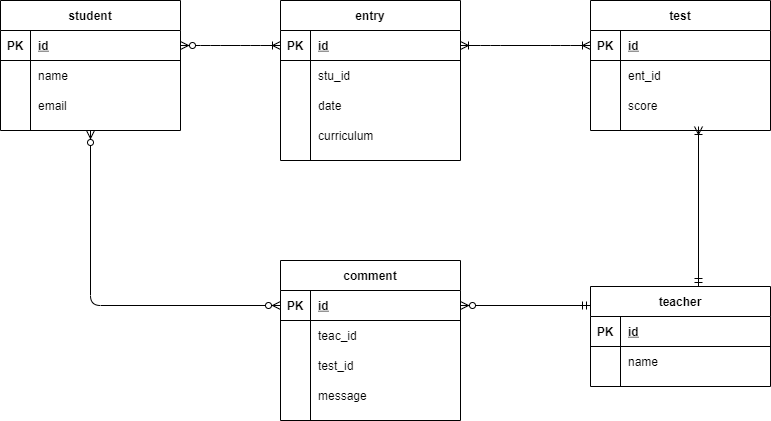

The diagram above was exported from draw.io. Its source (the exported page's mxGraphModel, read from the mxfile embedded in the PNG):
<mxGraphModel dx="460" dy="668" grid="1" gridSize="10" guides="1" tooltips="1" connect="1" arrows="1" fold="1" page="1" pageScale="1" pageWidth="827" pageHeight="1169" math="0" shadow="0">
  <root>
    <mxCell id="0" />
    <mxCell id="1" parent="0" />
    <mxCell id="2" value="student" style="shape=table;startSize=30;container=1;collapsible=1;childLayout=tableLayout;fixedRows=1;rowLines=0;fontStyle=1;align=center;resizeLast=1;" parent="1" vertex="1">
      <mxGeometry x="10" y="90" width="180" height="130" as="geometry" />
    </mxCell>
    <mxCell id="3" value="" style="shape=partialRectangle;collapsible=0;dropTarget=0;pointerEvents=0;fillColor=none;top=0;left=0;bottom=1;right=0;points=[[0,0.5],[1,0.5]];portConstraint=eastwest;" parent="2" vertex="1">
      <mxGeometry y="30" width="180" height="30" as="geometry" />
    </mxCell>
    <mxCell id="4" value="PK" style="shape=partialRectangle;connectable=0;fillColor=none;top=0;left=0;bottom=0;right=0;fontStyle=1;overflow=hidden;" parent="3" vertex="1">
      <mxGeometry width="30" height="30" as="geometry" />
    </mxCell>
    <mxCell id="5" value="id" style="shape=partialRectangle;connectable=0;fillColor=none;top=0;left=0;bottom=0;right=0;align=left;spacingLeft=6;fontStyle=5;overflow=hidden;" parent="3" vertex="1">
      <mxGeometry x="30" width="150" height="30" as="geometry" />
    </mxCell>
    <mxCell id="6" value="" style="shape=partialRectangle;collapsible=0;dropTarget=0;pointerEvents=0;fillColor=none;top=0;left=0;bottom=0;right=0;points=[[0,0.5],[1,0.5]];portConstraint=eastwest;" parent="2" vertex="1">
      <mxGeometry y="60" width="180" height="30" as="geometry" />
    </mxCell>
    <mxCell id="7" value="" style="shape=partialRectangle;connectable=0;fillColor=none;top=0;left=0;bottom=0;right=0;editable=1;overflow=hidden;" parent="6" vertex="1">
      <mxGeometry width="30" height="30" as="geometry" />
    </mxCell>
    <mxCell id="8" value="name" style="shape=partialRectangle;connectable=0;fillColor=none;top=0;left=0;bottom=0;right=0;align=left;spacingLeft=6;overflow=hidden;" parent="6" vertex="1">
      <mxGeometry x="30" width="150" height="30" as="geometry" />
    </mxCell>
    <mxCell id="9" value="" style="shape=partialRectangle;collapsible=0;dropTarget=0;pointerEvents=0;fillColor=none;top=0;left=0;bottom=0;right=0;points=[[0,0.5],[1,0.5]];portConstraint=eastwest;" parent="2" vertex="1">
      <mxGeometry y="90" width="180" height="30" as="geometry" />
    </mxCell>
    <mxCell id="10" value="" style="shape=partialRectangle;connectable=0;fillColor=none;top=0;left=0;bottom=0;right=0;editable=1;overflow=hidden;" parent="9" vertex="1">
      <mxGeometry width="30" height="30" as="geometry" />
    </mxCell>
    <mxCell id="11" value="email" style="shape=partialRectangle;connectable=0;fillColor=none;top=0;left=0;bottom=0;right=0;align=left;spacingLeft=6;overflow=hidden;" parent="9" vertex="1">
      <mxGeometry x="30" width="150" height="30" as="geometry" />
    </mxCell>
    <mxCell id="15" value="test" style="shape=table;startSize=30;container=1;collapsible=1;childLayout=tableLayout;fixedRows=1;rowLines=0;fontStyle=1;align=center;resizeLast=1;" parent="1" vertex="1">
      <mxGeometry x="600" y="90" width="180" height="130" as="geometry" />
    </mxCell>
    <mxCell id="16" value="" style="shape=partialRectangle;collapsible=0;dropTarget=0;pointerEvents=0;fillColor=none;top=0;left=0;bottom=1;right=0;points=[[0,0.5],[1,0.5]];portConstraint=eastwest;" parent="15" vertex="1">
      <mxGeometry y="30" width="180" height="30" as="geometry" />
    </mxCell>
    <mxCell id="17" value="PK" style="shape=partialRectangle;connectable=0;fillColor=none;top=0;left=0;bottom=0;right=0;fontStyle=1;overflow=hidden;" parent="16" vertex="1">
      <mxGeometry width="30" height="30" as="geometry" />
    </mxCell>
    <mxCell id="18" value="id" style="shape=partialRectangle;connectable=0;fillColor=none;top=0;left=0;bottom=0;right=0;align=left;spacingLeft=6;fontStyle=5;overflow=hidden;" parent="16" vertex="1">
      <mxGeometry x="30" width="150" height="30" as="geometry" />
    </mxCell>
    <mxCell id="19" value="" style="shape=partialRectangle;collapsible=0;dropTarget=0;pointerEvents=0;fillColor=none;top=0;left=0;bottom=0;right=0;points=[[0,0.5],[1,0.5]];portConstraint=eastwest;" parent="15" vertex="1">
      <mxGeometry y="60" width="180" height="30" as="geometry" />
    </mxCell>
    <mxCell id="20" value="" style="shape=partialRectangle;connectable=0;fillColor=none;top=0;left=0;bottom=0;right=0;editable=1;overflow=hidden;" parent="19" vertex="1">
      <mxGeometry width="30" height="30" as="geometry" />
    </mxCell>
    <mxCell id="21" value="ent_id" style="shape=partialRectangle;connectable=0;fillColor=none;top=0;left=0;bottom=0;right=0;align=left;spacingLeft=6;overflow=hidden;" parent="19" vertex="1">
      <mxGeometry x="30" width="150" height="30" as="geometry" />
    </mxCell>
    <mxCell id="22" value="" style="shape=partialRectangle;collapsible=0;dropTarget=0;pointerEvents=0;fillColor=none;top=0;left=0;bottom=0;right=0;points=[[0,0.5],[1,0.5]];portConstraint=eastwest;" parent="15" vertex="1">
      <mxGeometry y="90" width="180" height="30" as="geometry" />
    </mxCell>
    <mxCell id="23" value="" style="shape=partialRectangle;connectable=0;fillColor=none;top=0;left=0;bottom=0;right=0;editable=1;overflow=hidden;" parent="22" vertex="1">
      <mxGeometry width="30" height="30" as="geometry" />
    </mxCell>
    <mxCell id="24" value="score" style="shape=partialRectangle;connectable=0;fillColor=none;top=0;left=0;bottom=0;right=0;align=left;spacingLeft=6;overflow=hidden;" parent="22" vertex="1">
      <mxGeometry x="30" width="150" height="30" as="geometry" />
    </mxCell>
    <mxCell id="28" value="entry" style="shape=table;startSize=30;container=1;collapsible=1;childLayout=tableLayout;fixedRows=1;rowLines=0;fontStyle=1;align=center;resizeLast=1;" parent="1" vertex="1">
      <mxGeometry x="290" y="90" width="180" height="160" as="geometry" />
    </mxCell>
    <mxCell id="29" value="" style="shape=partialRectangle;collapsible=0;dropTarget=0;pointerEvents=0;fillColor=none;top=0;left=0;bottom=1;right=0;points=[[0,0.5],[1,0.5]];portConstraint=eastwest;" parent="28" vertex="1">
      <mxGeometry y="30" width="180" height="30" as="geometry" />
    </mxCell>
    <mxCell id="30" value="PK" style="shape=partialRectangle;connectable=0;fillColor=none;top=0;left=0;bottom=0;right=0;fontStyle=1;overflow=hidden;" parent="29" vertex="1">
      <mxGeometry width="30" height="30" as="geometry" />
    </mxCell>
    <mxCell id="31" value="id" style="shape=partialRectangle;connectable=0;fillColor=none;top=0;left=0;bottom=0;right=0;align=left;spacingLeft=6;fontStyle=5;overflow=hidden;" parent="29" vertex="1">
      <mxGeometry x="30" width="150" height="30" as="geometry" />
    </mxCell>
    <mxCell id="32" value="" style="shape=partialRectangle;collapsible=0;dropTarget=0;pointerEvents=0;fillColor=none;top=0;left=0;bottom=0;right=0;points=[[0,0.5],[1,0.5]];portConstraint=eastwest;" parent="28" vertex="1">
      <mxGeometry y="60" width="180" height="30" as="geometry" />
    </mxCell>
    <mxCell id="33" value="" style="shape=partialRectangle;connectable=0;fillColor=none;top=0;left=0;bottom=0;right=0;editable=1;overflow=hidden;" parent="32" vertex="1">
      <mxGeometry width="30" height="30" as="geometry" />
    </mxCell>
    <mxCell id="34" value="stu_id" style="shape=partialRectangle;connectable=0;fillColor=none;top=0;left=0;bottom=0;right=0;align=left;spacingLeft=6;overflow=hidden;" parent="32" vertex="1">
      <mxGeometry x="30" width="150" height="30" as="geometry" />
    </mxCell>
    <mxCell id="35" value="" style="shape=partialRectangle;collapsible=0;dropTarget=0;pointerEvents=0;fillColor=none;top=0;left=0;bottom=0;right=0;points=[[0,0.5],[1,0.5]];portConstraint=eastwest;" parent="28" vertex="1">
      <mxGeometry y="90" width="180" height="30" as="geometry" />
    </mxCell>
    <mxCell id="36" value="" style="shape=partialRectangle;connectable=0;fillColor=none;top=0;left=0;bottom=0;right=0;editable=1;overflow=hidden;" parent="35" vertex="1">
      <mxGeometry width="30" height="30" as="geometry" />
    </mxCell>
    <mxCell id="37" value="date" style="shape=partialRectangle;connectable=0;fillColor=none;top=0;left=0;bottom=0;right=0;align=left;spacingLeft=6;overflow=hidden;" parent="35" vertex="1">
      <mxGeometry x="30" width="150" height="30" as="geometry" />
    </mxCell>
    <mxCell id="38" value="" style="shape=partialRectangle;collapsible=0;dropTarget=0;pointerEvents=0;fillColor=none;top=0;left=0;bottom=0;right=0;points=[[0,0.5],[1,0.5]];portConstraint=eastwest;" parent="28" vertex="1">
      <mxGeometry y="120" width="180" height="30" as="geometry" />
    </mxCell>
    <mxCell id="39" value="" style="shape=partialRectangle;connectable=0;fillColor=none;top=0;left=0;bottom=0;right=0;editable=1;overflow=hidden;" parent="38" vertex="1">
      <mxGeometry width="30" height="30" as="geometry" />
    </mxCell>
    <mxCell id="40" value="curriculum" style="shape=partialRectangle;connectable=0;fillColor=none;top=0;left=0;bottom=0;right=0;align=left;spacingLeft=6;overflow=hidden;" parent="38" vertex="1">
      <mxGeometry x="30" width="150" height="30" as="geometry" />
    </mxCell>
    <mxCell id="44" value="" style="edgeStyle=entityRelationEdgeStyle;fontSize=12;html=1;endArrow=ERoneToMany;startArrow=ERoneToMany;entryX=0;entryY=0.5;entryDx=0;entryDy=0;exitX=1;exitY=0.5;exitDx=0;exitDy=0;" parent="1" source="29" target="16" edge="1">
      <mxGeometry width="100" height="100" relative="1" as="geometry">
        <mxPoint x="450" y="290" as="sourcePoint" />
        <mxPoint x="550" y="190" as="targetPoint" />
      </mxGeometry>
    </mxCell>
    <mxCell id="45" value="teacher" style="shape=table;startSize=30;container=1;collapsible=1;childLayout=tableLayout;fixedRows=1;rowLines=0;fontStyle=1;align=center;resizeLast=1;" parent="1" vertex="1">
      <mxGeometry x="600" y="376" width="180" height="100" as="geometry" />
    </mxCell>
    <mxCell id="46" value="" style="shape=partialRectangle;collapsible=0;dropTarget=0;pointerEvents=0;fillColor=none;top=0;left=0;bottom=1;right=0;points=[[0,0.5],[1,0.5]];portConstraint=eastwest;" parent="45" vertex="1">
      <mxGeometry y="30" width="180" height="30" as="geometry" />
    </mxCell>
    <mxCell id="47" value="PK" style="shape=partialRectangle;connectable=0;fillColor=none;top=0;left=0;bottom=0;right=0;fontStyle=1;overflow=hidden;" parent="46" vertex="1">
      <mxGeometry width="30" height="30" as="geometry" />
    </mxCell>
    <mxCell id="48" value="id" style="shape=partialRectangle;connectable=0;fillColor=none;top=0;left=0;bottom=0;right=0;align=left;spacingLeft=6;fontStyle=5;overflow=hidden;" parent="46" vertex="1">
      <mxGeometry x="30" width="150" height="30" as="geometry" />
    </mxCell>
    <mxCell id="49" value="" style="shape=partialRectangle;collapsible=0;dropTarget=0;pointerEvents=0;fillColor=none;top=0;left=0;bottom=0;right=0;points=[[0,0.5],[1,0.5]];portConstraint=eastwest;" parent="45" vertex="1">
      <mxGeometry y="60" width="180" height="30" as="geometry" />
    </mxCell>
    <mxCell id="50" value="" style="shape=partialRectangle;connectable=0;fillColor=none;top=0;left=0;bottom=0;right=0;editable=1;overflow=hidden;" parent="49" vertex="1">
      <mxGeometry width="30" height="30" as="geometry" />
    </mxCell>
    <mxCell id="51" value="name" style="shape=partialRectangle;connectable=0;fillColor=none;top=0;left=0;bottom=0;right=0;align=left;spacingLeft=6;overflow=hidden;" parent="49" vertex="1">
      <mxGeometry x="30" width="150" height="30" as="geometry" />
    </mxCell>
    <mxCell id="58" value="" style="fontSize=12;html=1;endArrow=ERoneToMany;startArrow=ERmandOne;entryX=0.6;entryY=1.2;entryDx=0;entryDy=0;entryPerimeter=0;exitX=0.6;exitY=0;exitDx=0;exitDy=0;exitPerimeter=0;" parent="1" source="45" target="22" edge="1">
      <mxGeometry width="100" height="100" relative="1" as="geometry">
        <mxPoint x="710" y="350" as="sourcePoint" />
        <mxPoint x="730" y="90" as="targetPoint" />
      </mxGeometry>
    </mxCell>
    <mxCell id="59" value="comment" style="shape=table;startSize=30;container=1;collapsible=1;childLayout=tableLayout;fixedRows=1;rowLines=0;fontStyle=1;align=center;resizeLast=1;" parent="1" vertex="1">
      <mxGeometry x="290" y="350" width="180" height="160" as="geometry" />
    </mxCell>
    <mxCell id="60" value="" style="shape=partialRectangle;collapsible=0;dropTarget=0;pointerEvents=0;fillColor=none;top=0;left=0;bottom=1;right=0;points=[[0,0.5],[1,0.5]];portConstraint=eastwest;" parent="59" vertex="1">
      <mxGeometry y="30" width="180" height="30" as="geometry" />
    </mxCell>
    <mxCell id="61" value="PK" style="shape=partialRectangle;connectable=0;fillColor=none;top=0;left=0;bottom=0;right=0;fontStyle=1;overflow=hidden;" parent="60" vertex="1">
      <mxGeometry width="30" height="30" as="geometry" />
    </mxCell>
    <mxCell id="62" value="id" style="shape=partialRectangle;connectable=0;fillColor=none;top=0;left=0;bottom=0;right=0;align=left;spacingLeft=6;fontStyle=5;overflow=hidden;" parent="60" vertex="1">
      <mxGeometry x="30" width="150" height="30" as="geometry" />
    </mxCell>
    <mxCell id="63" value="" style="shape=partialRectangle;collapsible=0;dropTarget=0;pointerEvents=0;fillColor=none;top=0;left=0;bottom=0;right=0;points=[[0,0.5],[1,0.5]];portConstraint=eastwest;" parent="59" vertex="1">
      <mxGeometry y="60" width="180" height="30" as="geometry" />
    </mxCell>
    <mxCell id="64" value="" style="shape=partialRectangle;connectable=0;fillColor=none;top=0;left=0;bottom=0;right=0;editable=1;overflow=hidden;" parent="63" vertex="1">
      <mxGeometry width="30" height="30" as="geometry" />
    </mxCell>
    <mxCell id="65" value="teac_id" style="shape=partialRectangle;connectable=0;fillColor=none;top=0;left=0;bottom=0;right=0;align=left;spacingLeft=6;overflow=hidden;" parent="63" vertex="1">
      <mxGeometry x="30" width="150" height="30" as="geometry" />
    </mxCell>
    <mxCell id="66" value="" style="shape=partialRectangle;collapsible=0;dropTarget=0;pointerEvents=0;fillColor=none;top=0;left=0;bottom=0;right=0;points=[[0,0.5],[1,0.5]];portConstraint=eastwest;" parent="59" vertex="1">
      <mxGeometry y="90" width="180" height="30" as="geometry" />
    </mxCell>
    <mxCell id="67" value="" style="shape=partialRectangle;connectable=0;fillColor=none;top=0;left=0;bottom=0;right=0;editable=1;overflow=hidden;" parent="66" vertex="1">
      <mxGeometry width="30" height="30" as="geometry" />
    </mxCell>
    <mxCell id="68" value="test_id" style="shape=partialRectangle;connectable=0;fillColor=none;top=0;left=0;bottom=0;right=0;align=left;spacingLeft=6;overflow=hidden;" parent="66" vertex="1">
      <mxGeometry x="30" width="150" height="30" as="geometry" />
    </mxCell>
    <mxCell id="69" value="" style="shape=partialRectangle;collapsible=0;dropTarget=0;pointerEvents=0;fillColor=none;top=0;left=0;bottom=0;right=0;points=[[0,0.5],[1,0.5]];portConstraint=eastwest;" parent="59" vertex="1">
      <mxGeometry y="120" width="180" height="30" as="geometry" />
    </mxCell>
    <mxCell id="70" value="" style="shape=partialRectangle;connectable=0;fillColor=none;top=0;left=0;bottom=0;right=0;editable=1;overflow=hidden;" parent="69" vertex="1">
      <mxGeometry width="30" height="30" as="geometry" />
    </mxCell>
    <mxCell id="71" value="message" style="shape=partialRectangle;connectable=0;fillColor=none;top=0;left=0;bottom=0;right=0;align=left;spacingLeft=6;overflow=hidden;" parent="69" vertex="1">
      <mxGeometry x="30" width="150" height="30" as="geometry" />
    </mxCell>
    <mxCell id="73" value="" style="fontSize=12;html=1;endArrow=ERzeroToMany;startArrow=ERmandOne;exitX=0;exitY=0.19;exitDx=0;exitDy=0;exitPerimeter=0;" parent="1" source="45" edge="1">
      <mxGeometry width="100" height="100" relative="1" as="geometry">
        <mxPoint x="597" y="395" as="sourcePoint" />
        <mxPoint x="470" y="395" as="targetPoint" />
      </mxGeometry>
    </mxCell>
    <mxCell id="74" value="" style="edgeStyle=orthogonalEdgeStyle;fontSize=12;html=1;endArrow=ERzeroToMany;endFill=1;startArrow=ERzeroToMany;entryX=0;entryY=0.5;entryDx=0;entryDy=0;exitX=0.5;exitY=1;exitDx=0;exitDy=0;" parent="1" source="2" target="60" edge="1">
      <mxGeometry width="100" height="100" relative="1" as="geometry">
        <mxPoint x="230" y="390" as="sourcePoint" />
        <mxPoint x="330" y="290" as="targetPoint" />
      </mxGeometry>
    </mxCell>
    <mxCell id="75" value="" style="edgeStyle=entityRelationEdgeStyle;fontSize=12;html=1;endArrow=ERoneToMany;startArrow=ERzeroToMany;entryX=0;entryY=0.5;entryDx=0;entryDy=0;exitX=1;exitY=0.5;exitDx=0;exitDy=0;" edge="1" parent="1" source="3" target="29">
      <mxGeometry width="100" height="100" relative="1" as="geometry">
        <mxPoint x="190" y="290" as="sourcePoint" />
        <mxPoint x="290" y="190" as="targetPoint" />
      </mxGeometry>
    </mxCell>
  </root>
</mxGraphModel>